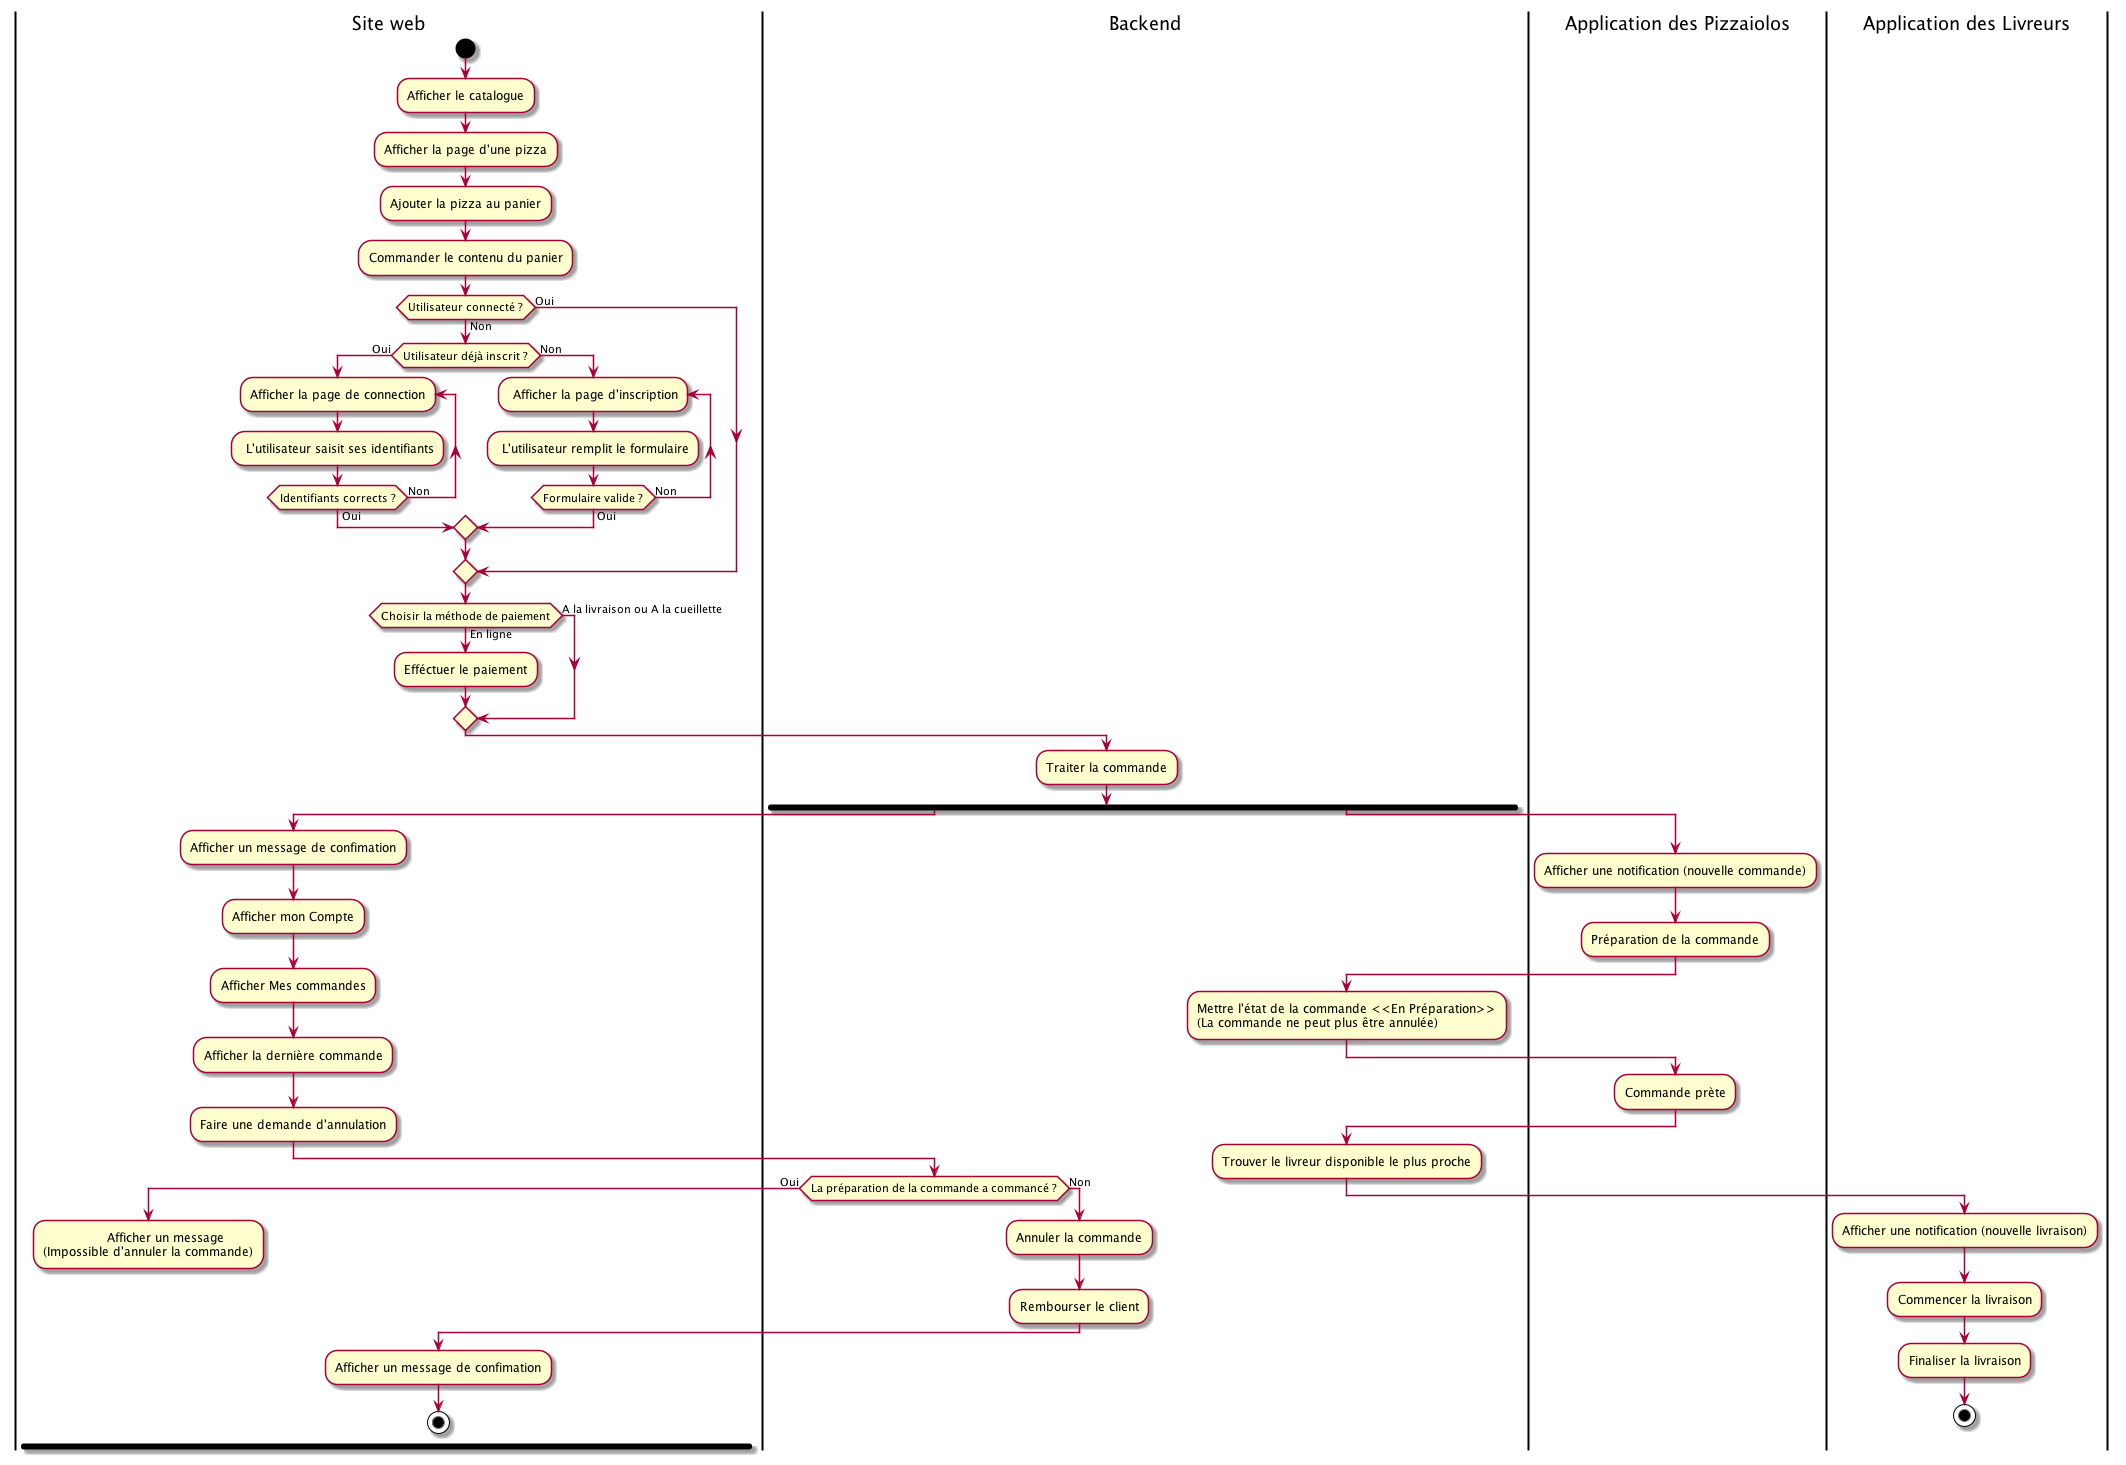

The diagram above was rendered by PlantUML. Its source (embedded in the PNG):
@startuml

skinparam dpi 900

|Site web|
    start
    :Afficher le catalogue;
    :Afficher la page d'une pizza;
    :Ajouter la pizza au panier;
    :Commander le contenu du panier;
    if (Utilisateur connecté ?) then (Non)
        |Site web|
            if (Utilisateur déjà inscrit ?) then (Oui)
            repeat :Afficher la page de connection;
               : L'utilisateur saisit ses identifiants;
            repeat while (Identifiants corrects ?) is (Non) not (Oui)
            else (Non)
            repeat : Afficher la page d'inscription;
               : L'utilisateur remplit le formulaire;
            repeat while (Formulaire valide ?) is (Non) not (Oui)
            endif
    else (Oui)
    endif
    if (Choisir la méthode de paiement) then (A la livraison ou A la cueillette)
    else (En ligne)
        :Efféctuer le paiement;
    endif
    |Backend|
        :Traiter la commande;
        fork
            |Site web|
                :Afficher un message de confimation;
                :Afficher mon Compte;
                :Afficher Mes commandes;
                :Afficher la dernière commande;
                :Faire une demande d'annulation;
            |Backend|
                if (La préparation de la commande a commancé ?) then (Oui)
                    |Site web|
                        :                Afficher un message
                        (Impossible d'annuler la commande);
                detach
            |Backend|
                else (Non)
                        :Annuler la commande;
                        :Rembourser le client;
                    |Site web|
                        :Afficher un message de confimation;
                        stop
                endif
        fork again
    |Application des Pizzaiolos|
        :Afficher une notification (nouvelle commande);
        :Préparation de la commande;
        |Backend|
            :Mettre l'état de la commande <<En Préparation>>
            (La commande ne peut plus être annulée);
    |Application des Pizzaiolos|
        :Commande prète;
    |Backend|
        :Trouver le livreur disponible le plus proche;
    |Application des Livreurs|
        :Afficher une notification (nouvelle livraison);
        :Commencer la livraison;
        :Finaliser la livraison;
'    |Site web|
'        :Livreur arrivé;
'        if(Méthode de paiement choisi) then (A la livraison)
'            :Efféctuer le paiement;
'        else (En ligne)
'        endif
        stop
@enduml